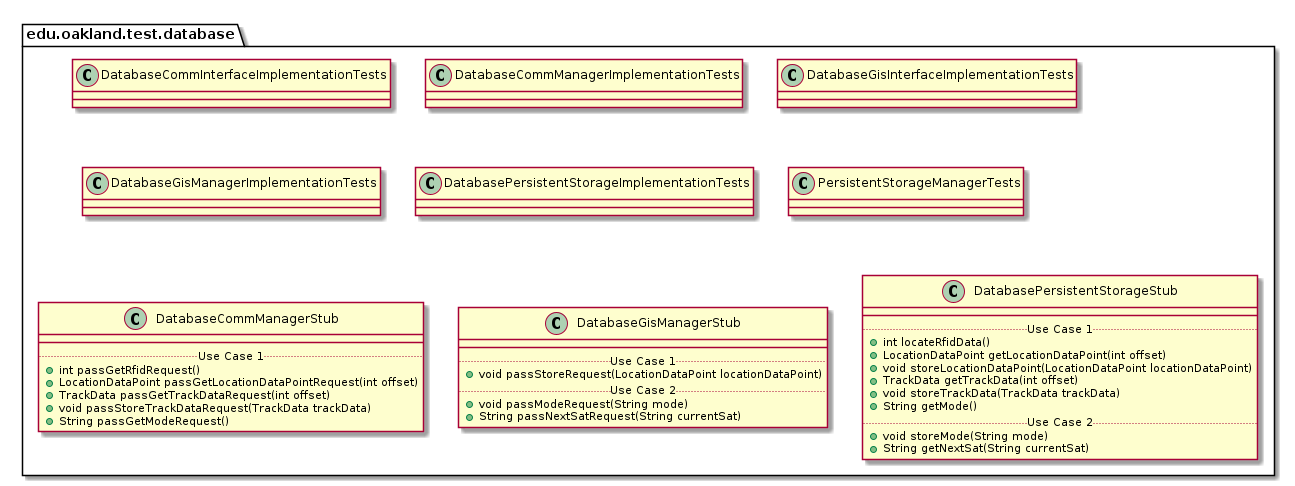

The diagram above was rendered by PlantUML. Its source (embedded in the PNG):
@startuml DatabaseTestPackage

package edu.oakland.test.database {
    
}


package edu.oakland.test.database {
    class DatabaseCommInterfaceImplementationTests {

    }
}


package edu.oakland.test.database {
    class DatabaseCommManagerImplementationTests {

    }
}


package edu.oakland.test.database {
    class DatabaseGisInterfaceImplementationTests {

    }
}


package edu.oakland.test.database {
    class DatabaseGisManagerImplementationTests {

    }
}


package edu.oakland.test.database {
    class DatabasePersistentStorageImplementationTests {

    }
}


package edu.oakland.test.database {
    class PersistentStorageManagerTests {

    }
}


package edu.oakland.test.database {
    class DatabaseCommManagerStub {
        __
        .. Use Case 1 ..
        + int passGetRfidRequest()
        + LocationDataPoint passGetLocationDataPointRequest(int offset)
        + TrackData passGetTrackDataRequest(int offset)
        + void passStoreTrackDataRequest(TrackData trackData)
        + String passGetModeRequest()
    }
}


package edu.oakland.test.database {
    class DatabaseGisManagerStub {
        __
        .. Use Case 1 ..
        + void passStoreRequest(LocationDataPoint locationDataPoint)
        .. Use Case 2 ..
        + void passModeRequest(String mode)
        + String passNextSatRequest(String currentSat)
    }
}


package edu.oakland.test.database {
    class DatabasePersistentStorageStub {
        __
        .. Use Case 1 ..
        + int locateRfidData()
        + LocationDataPoint getLocationDataPoint(int offset)
        + void storeLocationDataPoint(LocationDataPoint locationDataPoint)
        + TrackData getTrackData(int offset)
        + void storeTrackData(TrackData trackData)
        + String getMode()
        .. Use Case 2 ..
        + void storeMode(String mode)
        + String getNextSat(String currentSat)
    }
}


@enduml